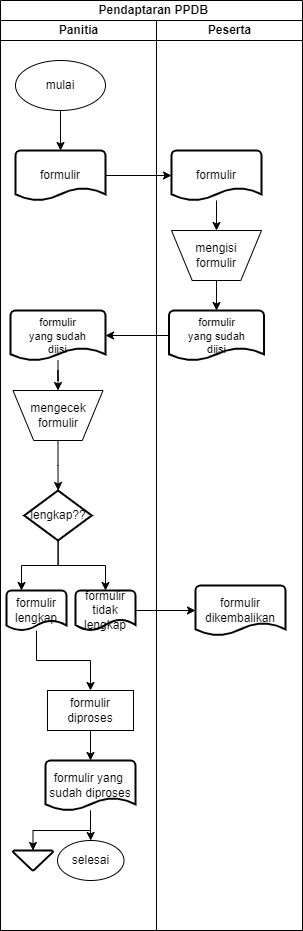

The diagram above was exported from draw.io. Its source (the exported page's mxGraphModel, read from the mxfile embedded in the PNG):
<mxGraphModel dx="954" dy="592" grid="1" gridSize="10" guides="1" tooltips="1" connect="1" arrows="1" fold="1" page="1" pageScale="1" pageWidth="850" pageHeight="1100" math="0" shadow="0">
  <root>
    <mxCell id="0" />
    <mxCell id="1" parent="0" />
    <mxCell id="8TQvcfmEyYlCn2IPsMsy-1" value="&amp;nbsp;Pendaptaran PPDB" style="swimlane;childLayout=stackLayout;resizeParent=1;resizeParentMax=0;startSize=20;html=1;" vertex="1" parent="1">
      <mxGeometry x="185" y="20" width="302" height="930" as="geometry" />
    </mxCell>
    <mxCell id="8TQvcfmEyYlCn2IPsMsy-9" value="" style="edgeStyle=orthogonalEdgeStyle;rounded=0;orthogonalLoop=1;jettySize=auto;html=1;" edge="1" parent="8TQvcfmEyYlCn2IPsMsy-1" source="8TQvcfmEyYlCn2IPsMsy-6" target="8TQvcfmEyYlCn2IPsMsy-7">
      <mxGeometry relative="1" as="geometry" />
    </mxCell>
    <mxCell id="8TQvcfmEyYlCn2IPsMsy-17" value="" style="edgeStyle=orthogonalEdgeStyle;rounded=0;orthogonalLoop=1;jettySize=auto;html=1;" edge="1" parent="8TQvcfmEyYlCn2IPsMsy-1" source="8TQvcfmEyYlCn2IPsMsy-14" target="8TQvcfmEyYlCn2IPsMsy-15">
      <mxGeometry relative="1" as="geometry" />
    </mxCell>
    <mxCell id="8TQvcfmEyYlCn2IPsMsy-2" value="Panitia" style="swimlane;startSize=20;html=1;" vertex="1" parent="8TQvcfmEyYlCn2IPsMsy-1">
      <mxGeometry y="20" width="156" height="910" as="geometry" />
    </mxCell>
    <mxCell id="8TQvcfmEyYlCn2IPsMsy-8" value="" style="edgeStyle=orthogonalEdgeStyle;rounded=0;orthogonalLoop=1;jettySize=auto;html=1;" edge="1" parent="8TQvcfmEyYlCn2IPsMsy-2" source="8TQvcfmEyYlCn2IPsMsy-5" target="8TQvcfmEyYlCn2IPsMsy-6">
      <mxGeometry relative="1" as="geometry" />
    </mxCell>
    <mxCell id="8TQvcfmEyYlCn2IPsMsy-5" value="mulai" style="ellipse;whiteSpace=wrap;html=1;" vertex="1" parent="8TQvcfmEyYlCn2IPsMsy-2">
      <mxGeometry x="15" y="40" width="90" height="50" as="geometry" />
    </mxCell>
    <mxCell id="8TQvcfmEyYlCn2IPsMsy-6" value="formulir" style="strokeWidth=2;html=1;shape=mxgraph.flowchart.document2;whiteSpace=wrap;size=0.25;" vertex="1" parent="8TQvcfmEyYlCn2IPsMsy-2">
      <mxGeometry x="15" y="130" width="90" height="50" as="geometry" />
    </mxCell>
    <mxCell id="8TQvcfmEyYlCn2IPsMsy-19" value="" style="edgeStyle=orthogonalEdgeStyle;rounded=0;orthogonalLoop=1;jettySize=auto;html=1;" edge="1" parent="8TQvcfmEyYlCn2IPsMsy-2" source="8TQvcfmEyYlCn2IPsMsy-15" target="8TQvcfmEyYlCn2IPsMsy-18">
      <mxGeometry relative="1" as="geometry" />
    </mxCell>
    <mxCell id="8TQvcfmEyYlCn2IPsMsy-15" value="&lt;div style=&quot;&quot;&gt;&lt;span style=&quot;font-size: 11px; background-color: initial;&quot;&gt;formulir&lt;/span&gt;&lt;/div&gt;&lt;div style=&quot;line-height: 120%; font-size: 11px;&quot;&gt;&lt;font style=&quot;font-size: 11px;&quot;&gt;yang sudah&lt;/font&gt;&lt;/div&gt;&lt;div style=&quot;line-height: 120%; font-size: 11px;&quot;&gt;&lt;font style=&quot;font-size: 11px;&quot;&gt;diisi&lt;/font&gt;&lt;/div&gt;" style="strokeWidth=2;html=1;shape=mxgraph.flowchart.document2;whiteSpace=wrap;size=0.25;align=center;" vertex="1" parent="8TQvcfmEyYlCn2IPsMsy-2">
      <mxGeometry x="10" y="290" width="95" height="50" as="geometry" />
    </mxCell>
    <mxCell id="8TQvcfmEyYlCn2IPsMsy-22" value="" style="edgeStyle=orthogonalEdgeStyle;rounded=0;orthogonalLoop=1;jettySize=auto;html=1;" edge="1" parent="8TQvcfmEyYlCn2IPsMsy-2" source="8TQvcfmEyYlCn2IPsMsy-18" target="8TQvcfmEyYlCn2IPsMsy-20">
      <mxGeometry relative="1" as="geometry" />
    </mxCell>
    <mxCell id="8TQvcfmEyYlCn2IPsMsy-18" value="mengecek&lt;div&gt;formulir&lt;/div&gt;" style="verticalLabelPosition=middle;verticalAlign=middle;html=1;shape=trapezoid;perimeter=trapezoidPerimeter;whiteSpace=wrap;size=0.23;arcSize=10;flipV=1;labelPosition=center;align=center;" vertex="1" parent="8TQvcfmEyYlCn2IPsMsy-2">
      <mxGeometry x="12.5" y="370" width="90" height="50" as="geometry" />
    </mxCell>
    <mxCell id="8TQvcfmEyYlCn2IPsMsy-42" style="edgeStyle=orthogonalEdgeStyle;rounded=0;orthogonalLoop=1;jettySize=auto;html=1;" edge="1" parent="8TQvcfmEyYlCn2IPsMsy-2" source="8TQvcfmEyYlCn2IPsMsy-20" target="8TQvcfmEyYlCn2IPsMsy-40">
      <mxGeometry relative="1" as="geometry" />
    </mxCell>
    <mxCell id="8TQvcfmEyYlCn2IPsMsy-20" value="lengkap??" style="strokeWidth=2;html=1;shape=mxgraph.flowchart.decision;whiteSpace=wrap;" vertex="1" parent="8TQvcfmEyYlCn2IPsMsy-2">
      <mxGeometry x="23.75" y="470" width="67.5" height="50" as="geometry" />
    </mxCell>
    <mxCell id="8TQvcfmEyYlCn2IPsMsy-44" value="" style="edgeStyle=orthogonalEdgeStyle;rounded=0;orthogonalLoop=1;jettySize=auto;html=1;" edge="1" parent="8TQvcfmEyYlCn2IPsMsy-2" source="8TQvcfmEyYlCn2IPsMsy-38" target="8TQvcfmEyYlCn2IPsMsy-43">
      <mxGeometry relative="1" as="geometry" />
    </mxCell>
    <mxCell id="8TQvcfmEyYlCn2IPsMsy-38" value="formulir&lt;div&gt;lengkap&lt;/div&gt;" style="strokeWidth=2;html=1;shape=mxgraph.flowchart.document2;whiteSpace=wrap;size=0.25;" vertex="1" parent="8TQvcfmEyYlCn2IPsMsy-2">
      <mxGeometry x="6" y="570" width="60" height="40" as="geometry" />
    </mxCell>
    <mxCell id="8TQvcfmEyYlCn2IPsMsy-40" value="formulir&lt;div&gt;tidak&lt;/div&gt;&lt;div&gt;lengkap&lt;/div&gt;" style="strokeWidth=2;html=1;shape=mxgraph.flowchart.document2;whiteSpace=wrap;size=0.27758620689655233;" vertex="1" parent="8TQvcfmEyYlCn2IPsMsy-2">
      <mxGeometry x="75" y="570" width="60" height="40" as="geometry" />
    </mxCell>
    <mxCell id="8TQvcfmEyYlCn2IPsMsy-41" style="edgeStyle=orthogonalEdgeStyle;rounded=0;orthogonalLoop=1;jettySize=auto;html=1;entryX=0.25;entryY=0;entryDx=0;entryDy=0;entryPerimeter=0;" edge="1" parent="8TQvcfmEyYlCn2IPsMsy-2" source="8TQvcfmEyYlCn2IPsMsy-20" target="8TQvcfmEyYlCn2IPsMsy-38">
      <mxGeometry relative="1" as="geometry" />
    </mxCell>
    <mxCell id="8TQvcfmEyYlCn2IPsMsy-51" value="" style="edgeStyle=orthogonalEdgeStyle;rounded=0;orthogonalLoop=1;jettySize=auto;html=1;" edge="1" parent="8TQvcfmEyYlCn2IPsMsy-2" source="8TQvcfmEyYlCn2IPsMsy-43" target="8TQvcfmEyYlCn2IPsMsy-49">
      <mxGeometry relative="1" as="geometry" />
    </mxCell>
    <mxCell id="8TQvcfmEyYlCn2IPsMsy-43" value="formulir&lt;div&gt;diproses&lt;/div&gt;" style="rounded=0;whiteSpace=wrap;html=1;" vertex="1" parent="8TQvcfmEyYlCn2IPsMsy-2">
      <mxGeometry x="47" y="670" width="86" height="40" as="geometry" />
    </mxCell>
    <mxCell id="8TQvcfmEyYlCn2IPsMsy-54" style="edgeStyle=orthogonalEdgeStyle;rounded=0;orthogonalLoop=1;jettySize=auto;html=1;" edge="1" parent="8TQvcfmEyYlCn2IPsMsy-2" source="8TQvcfmEyYlCn2IPsMsy-49" target="8TQvcfmEyYlCn2IPsMsy-52">
      <mxGeometry relative="1" as="geometry" />
    </mxCell>
    <mxCell id="8TQvcfmEyYlCn2IPsMsy-58" style="edgeStyle=orthogonalEdgeStyle;rounded=0;orthogonalLoop=1;jettySize=auto;html=1;" edge="1" parent="8TQvcfmEyYlCn2IPsMsy-2" source="8TQvcfmEyYlCn2IPsMsy-49" target="8TQvcfmEyYlCn2IPsMsy-48">
      <mxGeometry relative="1" as="geometry" />
    </mxCell>
    <mxCell id="8TQvcfmEyYlCn2IPsMsy-49" value="formulir yang&amp;nbsp;&lt;div&gt;sudah diproses&lt;/div&gt;" style="strokeWidth=2;html=1;shape=mxgraph.flowchart.document2;whiteSpace=wrap;size=0.25;" vertex="1" parent="8TQvcfmEyYlCn2IPsMsy-2">
      <mxGeometry x="45" y="740" width="90" height="50" as="geometry" />
    </mxCell>
    <mxCell id="8TQvcfmEyYlCn2IPsMsy-52" value="selesai" style="ellipse;whiteSpace=wrap;html=1;" vertex="1" parent="8TQvcfmEyYlCn2IPsMsy-2">
      <mxGeometry x="57" y="820" width="66.5" height="40" as="geometry" />
    </mxCell>
    <mxCell id="8TQvcfmEyYlCn2IPsMsy-48" value="" style="strokeWidth=2;html=1;shape=mxgraph.flowchart.merge_or_storage;whiteSpace=wrap;" vertex="1" parent="8TQvcfmEyYlCn2IPsMsy-2">
      <mxGeometry x="12.5" y="830" width="40" height="20" as="geometry" />
    </mxCell>
    <mxCell id="8TQvcfmEyYlCn2IPsMsy-3" value="Peserta" style="swimlane;startSize=20;html=1;" vertex="1" parent="8TQvcfmEyYlCn2IPsMsy-1">
      <mxGeometry x="156" y="20" width="146" height="910" as="geometry" />
    </mxCell>
    <mxCell id="8TQvcfmEyYlCn2IPsMsy-12" value="" style="edgeStyle=orthogonalEdgeStyle;rounded=0;orthogonalLoop=1;jettySize=auto;html=1;" edge="1" parent="8TQvcfmEyYlCn2IPsMsy-3" source="8TQvcfmEyYlCn2IPsMsy-7" target="8TQvcfmEyYlCn2IPsMsy-10">
      <mxGeometry relative="1" as="geometry" />
    </mxCell>
    <mxCell id="8TQvcfmEyYlCn2IPsMsy-7" value="formulir" style="strokeWidth=2;html=1;shape=mxgraph.flowchart.document2;whiteSpace=wrap;size=0.25;" vertex="1" parent="8TQvcfmEyYlCn2IPsMsy-3">
      <mxGeometry x="15" y="130" width="90" height="50" as="geometry" />
    </mxCell>
    <mxCell id="8TQvcfmEyYlCn2IPsMsy-16" value="" style="edgeStyle=orthogonalEdgeStyle;rounded=0;orthogonalLoop=1;jettySize=auto;html=1;" edge="1" parent="8TQvcfmEyYlCn2IPsMsy-3" source="8TQvcfmEyYlCn2IPsMsy-10" target="8TQvcfmEyYlCn2IPsMsy-14">
      <mxGeometry relative="1" as="geometry" />
    </mxCell>
    <mxCell id="8TQvcfmEyYlCn2IPsMsy-10" value="mengisi&lt;div&gt;formulir&lt;/div&gt;" style="verticalLabelPosition=middle;verticalAlign=middle;html=1;shape=trapezoid;perimeter=trapezoidPerimeter;whiteSpace=wrap;size=0.23;arcSize=10;flipV=1;labelPosition=center;align=center;" vertex="1" parent="8TQvcfmEyYlCn2IPsMsy-3">
      <mxGeometry x="15" y="210" width="90" height="50" as="geometry" />
    </mxCell>
    <mxCell id="8TQvcfmEyYlCn2IPsMsy-14" value="&lt;div style=&quot;&quot;&gt;&lt;span style=&quot;font-size: 11px; background-color: initial;&quot;&gt;formulir&lt;/span&gt;&lt;/div&gt;&lt;div style=&quot;line-height: 120%; font-size: 11px;&quot;&gt;&lt;font style=&quot;font-size: 11px;&quot;&gt;yang sudah&lt;/font&gt;&lt;/div&gt;&lt;div style=&quot;line-height: 120%; font-size: 11px;&quot;&gt;&lt;font style=&quot;font-size: 11px;&quot;&gt;diisi&lt;/font&gt;&lt;/div&gt;" style="strokeWidth=2;html=1;shape=mxgraph.flowchart.document2;whiteSpace=wrap;size=0.25;align=center;" vertex="1" parent="8TQvcfmEyYlCn2IPsMsy-3">
      <mxGeometry x="12.5" y="290" width="95" height="50" as="geometry" />
    </mxCell>
    <mxCell id="8TQvcfmEyYlCn2IPsMsy-45" value="formulir&lt;div&gt;dikembalikan&lt;/div&gt;" style="strokeWidth=2;html=1;shape=mxgraph.flowchart.document2;whiteSpace=wrap;size=0.25;" vertex="1" parent="8TQvcfmEyYlCn2IPsMsy-3">
      <mxGeometry x="39" y="565" width="90" height="50" as="geometry" />
    </mxCell>
    <mxCell id="8TQvcfmEyYlCn2IPsMsy-59" value="" style="edgeStyle=orthogonalEdgeStyle;rounded=0;orthogonalLoop=1;jettySize=auto;html=1;" edge="1" parent="8TQvcfmEyYlCn2IPsMsy-1" source="8TQvcfmEyYlCn2IPsMsy-40" target="8TQvcfmEyYlCn2IPsMsy-45">
      <mxGeometry relative="1" as="geometry" />
    </mxCell>
  </root>
</mxGraphModel>